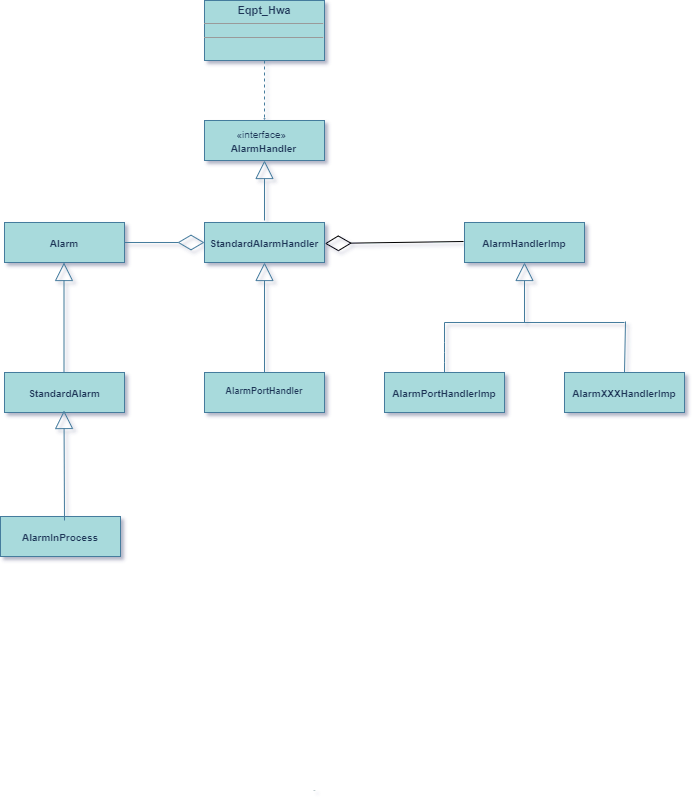

The diagram above was exported from draw.io. Its source (the exported page's mxGraphModel, read from the mxfile embedded in the PNG):
<mxGraphModel dx="65" dy="380" grid="1" gridSize="10" guides="1" tooltips="1" connect="0" arrows="1" fold="1" page="1" pageScale="1" pageWidth="827" pageHeight="1169" background="#ffffff" math="0" shadow="1">
  <root>
    <mxCell id="0" />
    <mxCell id="1" parent="0" />
    <mxCell id="bgLUX0nNdp4yJuTlV-mU-6" value="&lt;p style=&quot;margin: 4px 0px 0px ; text-align: center ; font-size: 10px&quot;&gt;&lt;br&gt;&lt;b&gt;AlarmXXXHandlerImp&lt;/b&gt;&lt;/p&gt;" style="verticalAlign=top;align=left;overflow=fill;fontSize=12;fontFamily=Helvetica;html=1;fillColor=#A8DADC;strokeColor=#457B9D;fontColor=#1D3557;" parent="1" vertex="1">
      <mxGeometry x="1912" y="1282" width="120" height="40" as="geometry" />
    </mxCell>
    <mxCell id="bgLUX0nNdp4yJuTlV-mU-4" value="&lt;p style=&quot;margin: 4px 0px 0px ; text-align: center ; font-size: 10px&quot;&gt;&lt;br&gt;&lt;b&gt;AlarmHandlerImp&lt;/b&gt;&lt;/p&gt;" style="verticalAlign=top;align=left;overflow=fill;fontSize=12;fontFamily=Helvetica;html=1;fillColor=#A8DADC;strokeColor=#457B9D;fontColor=#1D3557;" parent="1" vertex="1">
      <mxGeometry x="1812" y="1132" width="120" height="40" as="geometry" />
    </mxCell>
    <mxCell id="bgLUX0nNdp4yJuTlV-mU-5" value="&lt;p style=&quot;margin: 4px 0px 0px ; text-align: center ; font-size: 10px&quot;&gt;&lt;b&gt;&lt;br&gt;AlarmPortHandlerImp&lt;/b&gt;&lt;/p&gt;" style="verticalAlign=top;align=left;overflow=fill;fontSize=12;fontFamily=Helvetica;html=1;fillColor=#A8DADC;strokeColor=#457B9D;fontColor=#1D3557;" parent="1" vertex="1">
      <mxGeometry x="1732" y="1282" width="120" height="40" as="geometry" />
    </mxCell>
    <mxCell id="bgLUX0nNdp4yJuTlV-mU-10" value="" style="endArrow=block;endSize=16;endFill=0;html=1;strokeColor=#457B9D;fontColor=#1D3557;labelBackgroundColor=#F1FAEE;" parent="1" edge="1">
      <mxGeometry x="1" y="10" width="160" relative="1" as="geometry">
        <mxPoint x="1872" y="1232" as="sourcePoint" />
        <mxPoint x="1872" y="1172" as="targetPoint" />
        <mxPoint as="offset" />
      </mxGeometry>
    </mxCell>
    <mxCell id="bgLUX0nNdp4yJuTlV-mU-11" value="" style="endArrow=none;html=1;strokeColor=#457B9D;fontColor=#1D3557;labelBackgroundColor=#F1FAEE;" parent="1" edge="1">
      <mxGeometry width="50" height="50" relative="1" as="geometry">
        <mxPoint x="1792" y="1232" as="sourcePoint" />
        <mxPoint x="1972" y="1232" as="targetPoint" />
      </mxGeometry>
    </mxCell>
    <mxCell id="bgLUX0nNdp4yJuTlV-mU-12" value="" style="endArrow=none;html=1;strokeColor=#457B9D;fontColor=#1D3557;labelBackgroundColor=#F1FAEE;" parent="1" edge="1">
      <mxGeometry width="50" height="50" relative="1" as="geometry">
        <mxPoint x="1792" y="1282" as="sourcePoint" />
        <mxPoint x="1792" y="1232" as="targetPoint" />
        <Array as="points">
          <mxPoint x="1792" y="1262" />
        </Array>
      </mxGeometry>
    </mxCell>
    <mxCell id="bgLUX0nNdp4yJuTlV-mU-14" value="" style="endArrow=none;html=1;strokeColor=#457B9D;fontColor=#1D3557;labelBackgroundColor=#F1FAEE;" parent="1" edge="1">
      <mxGeometry width="50" height="50" relative="1" as="geometry">
        <mxPoint x="1972" y="1282" as="sourcePoint" />
        <mxPoint x="1973" y="1231" as="targetPoint" />
      </mxGeometry>
    </mxCell>
    <mxCell id="bgLUX0nNdp4yJuTlV-mU-28" style="edgeStyle=none;orthogonalLoop=1;jettySize=auto;html=0;exitX=0.5;exitY=0;exitDx=0;exitDy=0;endArrow=block;endFill=0;endSize=16;strokeColor=#457B9D;fontColor=#1D3557;labelBackgroundColor=#F1FAEE;" parent="1" source="bgLUX0nNdp4yJuTlV-mU-5" target="bgLUX0nNdp4yJuTlV-mU-5" edge="1">
      <mxGeometry relative="1" as="geometry" />
    </mxCell>
    <mxCell id="bgLUX0nNdp4yJuTlV-mU-29" style="edgeStyle=none;orthogonalLoop=1;jettySize=auto;html=0;exitX=1;exitY=0.5;exitDx=0;exitDy=0;endArrow=block;endFill=0;endSize=16;fontSize=9;strokeColor=#457B9D;fontColor=#1D3557;labelBackgroundColor=#F1FAEE;" parent="1" source="bgLUX0nNdp4yJuTlV-mU-5" target="bgLUX0nNdp4yJuTlV-mU-5" edge="1">
      <mxGeometry relative="1" as="geometry" />
    </mxCell>
    <mxCell id="bgLUX0nNdp4yJuTlV-mU-30" style="edgeStyle=none;orthogonalLoop=1;jettySize=auto;html=0;exitX=0;exitY=0.5;exitDx=0;exitDy=0;endArrow=block;endFill=0;endSize=16;fontSize=9;strokeColor=#457B9D;fontColor=#1D3557;labelBackgroundColor=#F1FAEE;" parent="1" source="bgLUX0nNdp4yJuTlV-mU-5" target="bgLUX0nNdp4yJuTlV-mU-5" edge="1">
      <mxGeometry relative="1" as="geometry" />
    </mxCell>
    <mxCell id="bgLUX0nNdp4yJuTlV-mU-31" style="edgeStyle=none;orthogonalLoop=1;jettySize=auto;html=0;exitX=0.25;exitY=0;exitDx=0;exitDy=0;endArrow=block;endFill=0;endSize=16;fontSize=9;strokeColor=#457B9D;fontColor=#1D3557;labelBackgroundColor=#F1FAEE;" parent="1" source="bgLUX0nNdp4yJuTlV-mU-6" target="bgLUX0nNdp4yJuTlV-mU-6" edge="1">
      <mxGeometry relative="1" as="geometry" />
    </mxCell>
    <mxCell id="bgLUX0nNdp4yJuTlV-mU-32" value="&lt;p style=&quot;margin: 4px 0px 0px ; text-align: center ; font-size: 9px&quot;&gt;&lt;br&gt;&lt;b&gt;AlarmPortHandler&lt;/b&gt;&lt;br&gt;&lt;/p&gt;" style="verticalAlign=top;align=left;overflow=fill;fontSize=12;fontFamily=Helvetica;html=1;fillColor=#A8DADC;strokeColor=#457B9D;fontColor=#1D3557;" parent="1" vertex="1">
      <mxGeometry x="1552" y="1282" width="120" height="40" as="geometry" />
    </mxCell>
    <mxCell id="bgLUX0nNdp4yJuTlV-mU-36" value="&lt;font style=&quot;font-size: 10px&quot;&gt;&amp;nbsp; &amp;nbsp; &amp;nbsp; &amp;nbsp; &amp;nbsp; &amp;nbsp;«interface»&lt;br&gt;&lt;b&gt;&amp;nbsp; &amp;nbsp; &amp;nbsp; &amp;nbsp; &amp;nbsp;AlarmHandler&lt;/b&gt;&lt;/font&gt;" style="html=1;align=left;fillColor=#A8DADC;strokeColor=#457B9D;fontColor=#1D3557;" parent="1" vertex="1">
      <mxGeometry x="1552" y="1030" width="120" height="40" as="geometry" />
    </mxCell>
    <mxCell id="bgLUX0nNdp4yJuTlV-mU-38" style="edgeStyle=none;orthogonalLoop=1;jettySize=auto;html=0;exitX=0.5;exitY=0;exitDx=0;exitDy=0;endArrow=block;endFill=0;endSize=16;fontSize=9;strokeColor=#457B9D;fontColor=#1D3557;labelBackgroundColor=#F1FAEE;" parent="1" source="bgLUX0nNdp4yJuTlV-mU-36" target="bgLUX0nNdp4yJuTlV-mU-36" edge="1">
      <mxGeometry relative="1" as="geometry" />
    </mxCell>
    <mxCell id="bgLUX0nNdp4yJuTlV-mU-40" value="" style="endArrow=block;endSize=16;endFill=0;html=1;fontSize=9;strokeColor=#457B9D;fontColor=#1D3557;labelBackgroundColor=#F1FAEE;" parent="1" edge="1">
      <mxGeometry width="160" relative="1" as="geometry">
        <mxPoint x="1612" y="1282" as="sourcePoint" />
        <mxPoint x="1612" y="1172" as="targetPoint" />
      </mxGeometry>
    </mxCell>
    <mxCell id="bgLUX0nNdp4yJuTlV-mU-50" value="&lt;p style=&quot;margin: 4px 0px 0px ; text-align: center ; font-size: 11px&quot;&gt;&lt;b&gt;&lt;font style=&quot;font-size: 11px&quot;&gt;Eqpt_Hwa&lt;/font&gt;&lt;/b&gt;&lt;/p&gt;&lt;hr size=&quot;1&quot; style=&quot;font-size: 11px&quot;&gt;&lt;div style=&quot;height: 2px ; font-size: 11px&quot;&gt;&lt;/div&gt;&lt;hr size=&quot;1&quot; style=&quot;font-size: 11px&quot;&gt;&lt;div style=&quot;height: 2px ; font-size: 11px&quot;&gt;&lt;/div&gt;" style="verticalAlign=top;align=left;overflow=fill;fontSize=12;fontFamily=Helvetica;html=1;fillColor=#A8DADC;strokeColor=#457B9D;fontColor=#1D3557;" parent="1" vertex="1">
      <mxGeometry x="1552" y="910" width="120" height="60" as="geometry" />
    </mxCell>
    <mxCell id="bgLUX0nNdp4yJuTlV-mU-51" value="Use" style="endArrow=open;endSize=0;dashed=1;html=1;fontSize=1;exitX=0.5;exitY=1;exitDx=0;exitDy=0;entryX=0.5;entryY=0;entryDx=0;entryDy=0;strokeColor=#457B9D;fontColor=#1D3557;labelBackgroundColor=#F1FAEE;spacing=0;" parent="1" source="bgLUX0nNdp4yJuTlV-mU-50" target="bgLUX0nNdp4yJuTlV-mU-36" edge="1">
      <mxGeometry x="1" y="672" width="160" relative="1" as="geometry">
        <mxPoint x="1642" y="1192" as="sourcePoint" />
        <mxPoint x="1802" y="1192" as="targetPoint" />
        <Array as="points" />
        <mxPoint x="-622" y="670" as="offset" />
      </mxGeometry>
    </mxCell>
    <mxCell id="bgLUX0nNdp4yJuTlV-mU-57" value="&lt;p style=&quot;margin: 4px 0px 0px ; text-align: center ; font-size: 10px&quot;&gt;&lt;br&gt;&lt;b&gt;StandardAlarm&lt;/b&gt;&lt;/p&gt;" style="verticalAlign=top;align=left;overflow=fill;fontSize=12;fontFamily=Helvetica;html=1;fillColor=#A8DADC;strokeColor=#457B9D;fontColor=#1D3557;" parent="1" vertex="1">
      <mxGeometry x="1352" y="1282" width="120" height="40" as="geometry" />
    </mxCell>
    <mxCell id="bgLUX0nNdp4yJuTlV-mU-69" value="" style="endArrow=diamondThin;endFill=0;endSize=24;html=1;strokeColor=#457B9D;fillColor=#A8DADC;fontColor=#1D3557;labelBackgroundColor=#F1FAEE;" parent="1" edge="1">
      <mxGeometry width="160" relative="1" as="geometry">
        <mxPoint x="1472" y="1152" as="sourcePoint" />
        <mxPoint x="1552" y="1152" as="targetPoint" />
      </mxGeometry>
    </mxCell>
    <mxCell id="f1MB9rb03QZCsRcyKMwh-2" value="&lt;p style=&quot;margin: 4px 0px 0px ; text-align: center ; font-size: 10px&quot;&gt;&lt;br&gt;&lt;b&gt;Alarm&lt;/b&gt;&lt;/p&gt;" style="verticalAlign=top;align=left;overflow=fill;fontSize=12;fontFamily=Helvetica;html=1;fillColor=#A8DADC;strokeColor=#457B9D;fontColor=#1D3557;" parent="1" vertex="1">
      <mxGeometry x="1352" y="1132" width="120" height="40" as="geometry" />
    </mxCell>
    <mxCell id="uyCKYm89bCTAJChxvhvl-4" value="" style="endArrow=block;endSize=16;endFill=0;html=1;fontSize=9;strokeColor=#457B9D;fontColor=#1D3557;labelBackgroundColor=#F1FAEE;" parent="1" edge="1">
      <mxGeometry width="160" relative="1" as="geometry">
        <mxPoint x="1411.5" y="1282" as="sourcePoint" />
        <mxPoint x="1411.5" y="1172" as="targetPoint" />
      </mxGeometry>
    </mxCell>
    <mxCell id="vWMciy0kAgkXYM5whUeL-1" value="&lt;p style=&quot;margin: 4px 0px 0px ; text-align: center ; font-size: 10px&quot;&gt;&lt;br&gt;&lt;b&gt;AlarmInProcess&lt;/b&gt;&lt;/p&gt;" style="verticalAlign=top;align=left;overflow=fill;fontSize=12;fontFamily=Helvetica;html=1;fillColor=#A8DADC;strokeColor=#457B9D;fontColor=#1D3557;" vertex="1" parent="1">
      <mxGeometry x="1348" y="1426" width="120" height="40" as="geometry" />
    </mxCell>
    <mxCell id="vWMciy0kAgkXYM5whUeL-2" value="" style="endArrow=block;endSize=16;endFill=0;html=1;fontSize=9;strokeColor=#457B9D;fontColor=#1D3557;labelBackgroundColor=#F1FAEE;" edge="1" parent="1">
      <mxGeometry width="160" relative="1" as="geometry">
        <mxPoint x="1412" y="1430" as="sourcePoint" />
        <mxPoint x="1411.5" y="1320" as="targetPoint" />
      </mxGeometry>
    </mxCell>
    <mxCell id="vWMciy0kAgkXYM5whUeL-3" value="&lt;p style=&quot;margin: 4px 0px 0px ; text-align: center ; font-size: 10px&quot;&gt;&lt;br&gt;&lt;b&gt;StandardAlarmHandler&lt;/b&gt;&lt;/p&gt;" style="verticalAlign=top;align=left;overflow=fill;fontSize=12;fontFamily=Helvetica;html=1;fillColor=#A8DADC;strokeColor=#457B9D;fontColor=#1D3557;" vertex="1" parent="1">
      <mxGeometry x="1552" y="1132" width="120" height="40" as="geometry" />
    </mxCell>
    <mxCell id="vWMciy0kAgkXYM5whUeL-6" value="" style="endArrow=block;endSize=16;endFill=0;html=1;fontSize=9;strokeColor=#457B9D;fontColor=#1D3557;labelBackgroundColor=#F1FAEE;" edge="1" parent="1" target="bgLUX0nNdp4yJuTlV-mU-36">
      <mxGeometry width="160" relative="1" as="geometry">
        <mxPoint x="1612" y="1130" as="sourcePoint" />
        <mxPoint x="1630" y="990" as="targetPoint" />
      </mxGeometry>
    </mxCell>
    <mxCell id="vWMciy0kAgkXYM5whUeL-7" value="" style="endArrow=diamondThin;endFill=0;endSize=24;html=1;entryX=1.003;entryY=0.525;entryDx=0;entryDy=0;entryPerimeter=0;exitX=-0.008;exitY=0.475;exitDx=0;exitDy=0;exitPerimeter=0;" edge="1" parent="1" source="bgLUX0nNdp4yJuTlV-mU-4" target="vWMciy0kAgkXYM5whUeL-3">
      <mxGeometry width="160" relative="1" as="geometry">
        <mxPoint x="1800" y="1160" as="sourcePoint" />
        <mxPoint x="1740" y="1160" as="targetPoint" />
      </mxGeometry>
    </mxCell>
  </root>
</mxGraphModel>